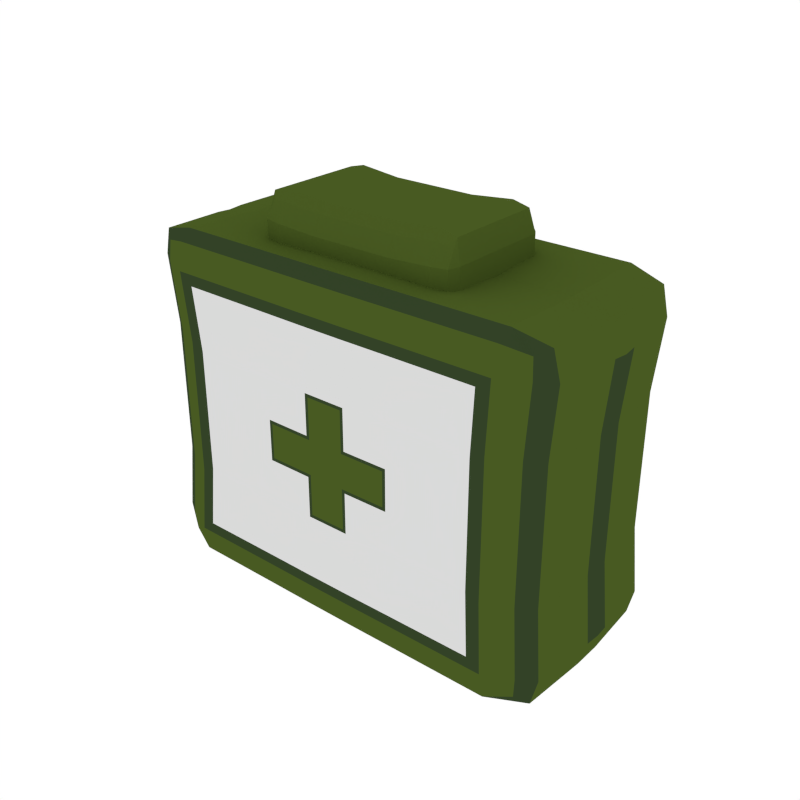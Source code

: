 # Source: FirstAidKit.blend  (saved by Blender 2.79.0; exported with 4.5.12 LTS)
import bpy
from mathutils import Matrix  # noqa: F401  (used for matrix-valued properties, if any)

bpy.ops.wm.read_factory_settings(use_empty=True)
scene = bpy.context.scene
scene.name = 'Scene'

# ---- collections
col_collection_1 = bpy.data.collections.new('Collection 1'); scene.collection.children.link(col_collection_1)

# ---- materials (node trees are filled in below, after node groups)
mat_main = bpy.data.materials.new('Main')
mat_main.alpha_threshold = 0.0
mat_main.diffuse_color = (0.0654, 0.1025, 0.01582, 1.0)
mat_main.roughness = 0.5
mat_white = bpy.data.materials.new('White')
mat_white.alpha_threshold = 0.0
mat_white.diffuse_color = (0.6982, 0.6982, 0.6982, 1.0)
mat_white.roughness = 0.5
mat_darkmain = bpy.data.materials.new('DarkMain')
mat_darkmain.alpha_threshold = 0.0
mat_darkmain.diffuse_color = (0.03295, 0.05497, 0.02013, 1.0)
mat_darkmain.roughness = 0.5

# ---- material node trees

# ---- world
world_world = bpy.data.worlds.new('World'); scene.world = world_world
world_world.color = (1.0, 1.0, 1.0)
world_world.use_sun_shadow = False
world_world.sun_shadow_jitter_overblur = 0.0
world_world.cycles.sampling_method = 'NONE'
world_world.cycles.sample_map_resolution = 256

# ---- meshes
me_cube_001 = bpy.data.meshes.new('Cube.001')
me_cube_001.from_pydata([(0.3788, -0.1408, 0.2407), (-0.131, -0.1756, -0.2872), (0.3788, -0.1408, -0.2407), (0.3677, -0.1372, 0.1194), (-0.3674, -0.1372, 0.1194), (-0.3785, -0.1408, -0.2407), (-0.131, -0.1756, 0.2872), (-0.3785, -0.1408, 0.2407), (-0.3674, -0.1372, -0.1194), (0.3677, -0.1372, -0.1194), (-0.3665, -0.1423, -0.2872), (-0.3492, -0.1596, 0.2407), (0.3674, -0.1423, 0.2872), (0.3501, -0.1596, -0.2407), (-0.303, -0.1513, 0.3028), (-0.303, -0.1513, -0.3028), (-0.2975, -0.1828, -0.2407), (0.3027, -0.1828, -0.2407), (0.3083, -0.1513, 0.3028), (0.3083, -0.1513, -0.3028), (-0.3492, -0.1596, -0.2407), (-0.339, -0.1555, 0.1194), (0.3501, -0.1596, 0.2407), (0.3399, -0.1555, -0.1194), (-0.2975, -0.1828, 0.2407), (-0.2888, -0.1781, -0.1194), (0.3027, -0.1828, 0.2407), (0.2939, -0.1781, -0.1194), (-0.04014, -0.1762, -0.2872), (-0.04014, -0.1762, 0.2872), (-0.3665, -0.1423, 0.2872), (0.3674, -0.1423, -0.2872), (-0.03988, -0.1843, -0.2407), (-0.04066, -0.152, -0.3028), (-0.03988, -0.1843, 0.2407), (-0.04066, -0.152, 0.3028), (-0.1302, -0.1836, -0.2407), (-0.339, -0.1555, -0.1194), (0.3399, -0.1555, 0.1194), (-0.2888, -0.1781, 0.1194), (0.2939, -0.1781, 0.1194), (0.2939, -0.1781, -0.03979), (0.2939, -0.1781, 0.03979), (-0.3461, -0.1572, -0.2752), (-0.3461, -0.1572, 0.2752), (0.3474, -0.1572, -0.2752), (0.3474, -0.1572, 0.2752), (-0.2994, -0.1749, -0.2872), (-0.2994, -0.1749, 0.2872), (0.3046, -0.1749, -0.2872), (0.3046, -0.1749, 0.2872), (-0.2888, -0.1781, -0.03979), (-0.2888, -0.1781, 0.03979), (0.3399, -0.1555, -0.03979), (0.3399, -0.1555, 0.03979), (-0.339, -0.1555, 0.03979), (-0.339, -0.1555, -0.03979), (-0.1327, -0.1517, -0.3028), (-0.1302, -0.1836, 0.2407), (-0.1327, -0.1517, 0.3028), (0.3677, -0.1372, 0.03979), (0.3677, -0.1372, -0.03979), (-0.3674, -0.1372, 0.03979), (-0.3674, -0.1372, -0.03979), (0.0463, -0.152, 0.3028), (0.04551, -0.1843, 0.2407), (0.0463, -0.152, -0.3028), (0.04551, -0.1843, -0.2407), (0.04578, -0.1762, 0.2872), (0.04578, -0.1762, -0.2872), (0.1381, -0.1517, 0.3028), (0.1356, -0.1836, 0.2407), (0.1381, -0.1517, -0.3028), (0.1356, -0.1836, -0.2407), (0.1365, -0.1756, -0.2872), (0.1365, -0.1756, 0.2872), (0.1248, -0.1833, 0.221), (0.2782, -0.1826, 0.221), (-0.1193, -0.1833, 0.221), (-0.1158, -0.1789, 0.1096), (-0.2729, -0.1826, 0.221), (0.2701, -0.1783, 0.1096), (0.2701, -0.1783, 0.03653), (0.2701, -0.1783, -0.03653), (0.1248, -0.1833, -0.221), (0.2782, -0.1826, -0.221), (-0.1193, -0.1833, -0.221), (-0.2729, -0.1826, -0.221), (0.1212, -0.1789, 0.1096), (-0.2649, -0.1783, 0.1096), (-0.1158, -0.1789, -0.1096), (-0.1158, -0.1789, 0.03653), (0.1212, -0.1789, -0.1096), (0.2701, -0.1783, -0.1096), (-0.2649, -0.1783, -0.1096), (-0.2649, -0.1783, 0.03653), (-0.1158, -0.1789, -0.03653), (-0.2649, -0.1783, -0.03653), (-0.03526, -0.1796, -0.1096), (-0.03639, -0.184, -0.221), (-0.03526, -0.1796, 0.1096), (-0.03526, -0.1796, 0.03653), (-0.03526, -0.1796, -0.03653), (0.04085, -0.1796, -0.03653), (0.04085, -0.1796, 0.03653), (-0.03639, -0.184, 0.221), (0.042, -0.184, 0.221), (0.042, -0.184, -0.221), (0.04085, -0.1796, 0.1096), (0.04085, -0.1796, -0.1096), (0.1212, -0.1789, 0.03653), (0.1212, -0.1789, -0.03653), (-0.3799, -0.02419, 0.1177), (0.3796, -0.02419, 0.03922), (-0.3913, -0.02529, -0.2373), (0.3796, -0.02419, -0.03922), (-0.3799, -0.02419, 0.03922), (-0.3799, -0.02419, -0.03922), (0.3796, -0.02419, 0.1177), (0.391, -0.02529, -0.2373), (-0.1325, -0.02856, -0.2984), (0.391, -0.02529, 0.2373), (-0.3913, -0.02529, 0.2373), (-0.3799, -0.02419, -0.1177), (0.3796, -0.02419, -0.1177), (-0.1325, -0.02856, 0.2984), (-0.04097, -0.02867, -0.2984), (-0.3774, -0.02574, -0.2831), (-0.3774, -0.02574, 0.2831), (0.3775, -0.02574, -0.2831), (0.3775, -0.02574, 0.2831), (-0.3021, -0.02845, 0.2984), (-0.3021, -0.02845, -0.2984), (0.3066, -0.02845, 0.2984), (0.3066, -0.02845, -0.2984), (-0.04097, -0.02867, 0.2984), (0.04563, -0.02867, -0.2984), (0.04563, -0.02867, 0.2984), (0.1372, -0.02856, -0.2984), (0.1372, -0.02856, 0.2984), (-0.1104, -0.179, 0.03083), (-0.1104, -0.179, -0.03083), (-0.02982, -0.1796, 0.104), (-0.02982, -0.1796, 0.03083), (-0.02982, -0.1796, -0.03083), (-0.02982, -0.1796, -0.104), (0.03541, -0.1796, -0.03083), (0.03541, -0.1796, 0.03083), (0.03541, -0.1796, 0.104), (0.03541, -0.1796, -0.104), (0.1158, -0.179, 0.03083), (0.1158, -0.179, -0.03083), (0.3788, 0.1408, 0.2407), (-0.131, 0.1756, -0.2872), (0.3788, 0.1408, -0.2407), (0.3677, 0.1372, 0.1194), (-0.3674, 0.1372, 0.1194), (-0.3785, 0.1408, -0.2407), (-0.131, 0.1756, 0.2872), (-0.3785, 0.1408, 0.2407), (-0.3674, 0.1372, -0.1194), (0.3677, 0.1372, -0.1194), (-0.3665, 0.1423, -0.2872), (-0.3492, 0.1596, 0.2407), (0.3674, 0.1423, 0.2872), (0.3501, 0.1596, -0.2407), (-0.303, 0.1513, 0.3028), (-0.303, 0.1513, -0.3028), (-0.2975, 0.1828, -0.2407), (0.3027, 0.1828, -0.2407), (0.3083, 0.1513, 0.3028), (0.3083, 0.1513, -0.3028), (-0.3492, 0.1596, -0.2407), (-0.339, 0.1555, 0.1194), (0.3501, 0.1596, 0.2407), (0.3399, 0.1555, -0.1194), (-0.2975, 0.1828, 0.2407), (-0.2888, 0.1781, -0.1194), (0.3027, 0.1828, 0.2407), (0.2939, 0.1781, -0.1194), (-0.04014, 0.1762, -0.2872), (-0.04014, 0.1762, 0.2872), (-0.3665, 0.1423, 0.2872), (0.3674, 0.1423, -0.2872), (-0.03988, 0.1843, -0.2407), (-0.04066, 0.152, -0.3028), (-0.03988, 0.1843, 0.2407), (-0.04066, 0.152, 0.3028), (-0.1302, 0.1836, -0.2407), (-0.339, 0.1555, -0.1194), (0.3399, 0.1555, 0.1194), (-0.2888, 0.1781, 0.1194), (0.2939, 0.1781, 0.1194), (0.2939, 0.1781, -0.03979), (0.2939, 0.1781, 0.03979), (-0.3461, 0.1572, -0.2752), (-0.3461, 0.1572, 0.2752), (0.3474, 0.1572, -0.2752), (0.3474, 0.1572, 0.2752), (-0.2994, 0.1749, -0.2872), (-0.2994, 0.1749, 0.2872), (0.3046, 0.1749, -0.2872), (0.3046, 0.1749, 0.2872), (-0.2888, 0.1781, -0.03979), (-0.2888, 0.1781, 0.03979), (0.3399, 0.1555, -0.03979), (0.3399, 0.1555, 0.03979), (-0.339, 0.1555, 0.03979), (-0.339, 0.1555, -0.03979), (-0.1327, 0.1517, -0.3028), (-0.1302, 0.1836, 0.2407), (-0.1327, 0.1517, 0.3028), (0.3677, 0.1372, 0.03979), (0.3677, 0.1372, -0.03979), (-0.3674, 0.1372, 0.03979), (-0.3674, 0.1372, -0.03979), (0.0463, 0.152, 0.3028), (0.04551, 0.1843, 0.2407), (0.0463, 0.152, -0.3028), (0.04551, 0.1843, -0.2407), (0.04578, 0.1762, 0.2872), (0.04578, 0.1762, -0.2872), (0.1381, 0.1517, 0.3028), (0.1356, 0.1836, 0.2407), (0.1381, 0.1517, -0.3028), (0.1356, 0.1836, -0.2407), (0.1365, 0.1756, -0.2872), (0.1365, 0.1756, 0.2872), (0.1248, 0.1833, 0.221), (0.2782, 0.1826, 0.221), (-0.1193, 0.1833, 0.221), (-0.1158, 0.1789, 0.1096), (-0.2729, 0.1826, 0.221), (0.2701, 0.1783, 0.1096), (0.2701, 0.1783, 0.03653), (0.2701, 0.1783, -0.03653), (0.1248, 0.1833, -0.221), (0.2782, 0.1826, -0.221), (-0.1193, 0.1833, -0.221), (-0.2729, 0.1826, -0.221), (0.1212, 0.1789, 0.1096), (-0.2649, 0.1783, 0.1096), (-0.1158, 0.1789, -0.1096), (-0.1158, 0.1789, 0.03653), (0.1212, 0.1789, -0.1096), (0.2701, 0.1783, -0.1096), (-0.2649, 0.1783, -0.1096), (-0.2649, 0.1783, 0.03653), (-0.1158, 0.1789, -0.03653), (-0.2649, 0.1783, -0.03653), (-0.03526, 0.1796, -0.1096), (-0.03639, 0.184, -0.221), (-0.03526, 0.1796, 0.1096), (-0.03526, 0.1796, 0.03653), (-0.03526, 0.1796, -0.03653), (0.04085, 0.1796, -0.03653), (0.04085, 0.1796, 0.03653), (-0.03639, 0.184, 0.221), (0.042, 0.184, 0.221), (0.042, 0.184, -0.221), (0.04085, 0.1796, 0.1096), (0.04085, 0.1796, -0.1096), (0.1212, 0.1789, 0.03653), (0.1212, 0.1789, -0.03653), (-0.3799, 0.02419, 0.1177), (0.3796, 0.02419, 0.03922), (-0.3913, 0.02529, -0.2373), (0.3796, 0.02419, -0.03922), (-0.3799, 0.02419, 0.03922), (-0.3799, 0.02419, -0.03922), (0.3796, 0.02419, 0.1177), (0.391, 0.02529, -0.2373), (-0.1325, 0.02856, -0.2984), (0.391, 0.02529, 0.2373), (-0.3913, 0.02529, 0.2373), (-0.3799, 0.02419, -0.1177), (0.3796, 0.02419, -0.1177), (-0.1325, 0.02856, 0.2984), (-0.04097, 0.02867, -0.2984), (-0.3774, 0.02574, -0.2831), (-0.3774, 0.02574, 0.2831), (0.3775, 0.02574, -0.2831), (0.3775, 0.02574, 0.2831), (-0.3021, 0.02845, 0.2984), (-0.3021, 0.02845, -0.2984), (0.3066, 0.02845, 0.2984), (0.3066, 0.02845, -0.2984), (-0.04097, 0.02867, 0.2984), (0.04563, 0.02867, -0.2984), (0.04563, 0.02867, 0.2984), (0.1372, 0.02856, -0.2984), (0.1372, 0.02856, 0.2984), (-0.1104, 0.179, 0.03083), (-0.1104, 0.179, -0.03083), (-0.02982, 0.1796, 0.104), (-0.02982, 0.1796, 0.03083), (-0.02982, 0.1796, -0.03083), (-0.02982, 0.1796, -0.104), (0.03541, 0.1796, -0.03083), (0.03541, 0.1796, 0.03083), (0.03541, 0.1796, 0.104), (0.03541, 0.1796, -0.104), (0.1158, 0.179, 0.03083), (0.1158, 0.179, -0.03083), (-0.3809, 0.0, 0.03894), (-0.3809, 0.0, -0.03894), (-0.1316, 0.0, -0.2963), (-0.3809, 0.0, -0.1168), (0.3818, 0.0, -0.1171), (-0.04053, 0.0, -0.2963), (-0.378, 0.0, 0.2811), (0.3786, 0.0, -0.2811), (0.04565, 0.0, 0.2963), (0.1367, 0.0, 0.2963), (-0.3809, 0.0, 0.1168), (0.3818, 0.0, 0.03905), (-0.3924, 0.0, -0.2356), (0.3818, 0.0, -0.03905), (0.3818, 0.0, 0.1171), (0.3933, 0.0, -0.2362), (0.3933, 0.0, 0.2362), (-0.3924, 0.0, 0.2356), (-0.1316, 0.0, 0.2963), (-0.378, 0.0, -0.2811), (0.3786, 0.0, 0.2811), (-0.3005, 0.0, 0.2963), (-0.3005, 0.0, -0.2963), (0.3053, 0.0, 0.2963), (0.3053, 0.0, -0.2963), (-0.04053, 0.0, 0.2963), (0.04565, 0.0, -0.2963), (0.1367, 0.0, -0.2963), (0.1439, 0.08491, 0.3805), (-0.1463, 0.08491, 0.3805), (0.07079, 0.08271, 0.3739), (0.07079, -0.08271, 0.3739), (-0.1463, -0.08491, 0.3805), (0.1439, -0.08491, 0.3805), (-0.07314, -0.08271, 0.3739), (-0.07314, 0.08271, 0.3739), (-0.1743, -0.08581, 0.3733), (0.1439, -0.09623, 0.3629), (0.172, 0.08581, 0.3733), (-0.1463, 0.09623, 0.3629), (0.1814, -0.09122, 0.335), (-0.1837, -0.09122, 0.335), (-0.1463, -0.1102, 0.3317), (-0.1463, 0.1102, 0.3317), (-0.1463, -0.09623, 0.3629), (0.07079, -0.09373, 0.3567), (0.1439, 0.09623, 0.3629), (-0.07314, 0.09373, 0.3567), (0.1439, -0.1102, 0.3317), (-0.07314, -0.1074, 0.3264), (0.1439, 0.1102, 0.3317), (-0.07314, 0.1074, 0.3264), (-0.1743, 0.08581, 0.3733), (0.172, -0.08581, 0.3733), (0.1814, 0.09122, 0.335), (-0.1837, 0.09122, 0.335), (-0.07314, -0.09373, 0.3567), (0.07079, 0.09373, 0.3567), (0.07079, -0.1074, 0.3264), (0.07079, 0.1074, 0.3264), (-0.1671, -0.09476, 0.361), (0.1647, -0.09476, 0.361), (-0.1671, 0.09476, 0.361), (0.1647, 0.09476, 0.361), (-0.1743, 0.1055, 0.3328), (0.172, 0.1055, 0.3328), (-0.1743, -0.1055, 0.3328), (0.172, -0.1055, 0.3328), (0.1814, -0.09122, 0.2789), (-0.1837, -0.09122, 0.2789), (-0.1463, -0.1102, 0.2756), (-0.1463, 0.1102, 0.2756), (0.1439, -0.1102, 0.2756), (-0.07314, -0.1074, 0.2703), (0.1439, 0.1102, 0.2756), (-0.07314, 0.1074, 0.2703), (0.1814, 0.09122, 0.2789), (-0.1837, 0.09122, 0.2789), (0.07079, -0.1074, 0.2703), (0.07079, 0.1074, 0.2703), (-0.1743, 0.1055, 0.2767), (0.172, 0.1055, 0.2767), (-0.1743, -0.1055, 0.2767), (0.172, -0.1055, 0.2767)], [], [(122, 112, 4, 7), (48, 44, 11, 24), (3, 0, 22, 38), (122, 7, 30, 128), (0, 12, 46, 22), (55, 52, 39, 21), (49, 19, 31, 45), (119, 2, 31, 129), (48, 14, 30, 44), (129, 31, 19, 134), (43, 10, 15, 47), (128, 30, 14, 131), (59, 14, 48, 6), (70, 75, 50, 18), (71, 26, 50, 75), (58, 6, 48, 24), (16, 20, 43, 47), (46, 50, 26, 22), (46, 12, 18, 50), (42, 54, 38, 40), (132, 15, 10, 127), (13, 17, 49, 45), (133, 18, 12, 130), (72, 19, 49, 74), (57, 1, 47, 15), (41, 27, 23, 53), (35, 59, 6, 29), (28, 33, 66, 69), (38, 22, 26, 40), (23, 27, 17, 13), (32, 28, 69, 67), (123, 114, 5, 8), (73, 74, 49, 17), (36, 16, 47, 1), (34, 58, 78, 105), (39, 24, 11, 21), (25, 37, 20, 16), (135, 35, 64, 137), (58, 24, 80, 78), (9, 23, 13, 2), (124, 115, 61, 9), (2, 13, 45, 31), (60, 3, 38, 54), (41, 42, 82, 83), (65, 34, 105, 106), (56, 51, 52, 55), (115, 113, 60, 61), (117, 63, 62, 116), (123, 8, 63, 117), (62, 55, 21, 4), (5, 10, 43, 20), (114, 127, 10, 5), (7, 4, 21, 11), (8, 5, 20, 37), (124, 9, 2, 119), (138, 134, 19, 72), (120, 57, 15, 132), (139, 70, 18, 133), (51, 25, 94, 97), (121, 130, 12, 0), (56, 37, 25, 51), (9, 61, 53, 23), (7, 11, 44, 30), (41, 53, 54, 42), (71, 65, 106, 76), (26, 71, 76, 77), (61, 60, 54, 53), (24, 39, 89, 80), (36, 32, 99, 86), (113, 118, 3, 60), (16, 36, 86, 87), (121, 0, 3, 118), (63, 56, 55, 62), (8, 37, 56, 63), (125, 131, 14, 59), (34, 29, 6, 58), (68, 29, 34, 65), (32, 67, 107, 99), (52, 51, 97, 95), (32, 36, 1, 28), (67, 73, 84, 107), (73, 17, 85, 84), (136, 66, 33, 126), (33, 28, 1, 57), (27, 41, 83, 93), (68, 64, 35, 29), (17, 27, 93, 85), (42, 40, 81, 82), (25, 16, 87, 94), (39, 52, 95, 89), (67, 69, 74, 73), (66, 72, 74, 69), (40, 26, 77, 81), (65, 71, 75, 68), (64, 68, 75, 70), (116, 62, 4, 112), (79, 78, 80, 89), (92, 84, 85, 93), (90, 94, 87, 86), (88, 81, 77, 76), (91, 79, 89, 95), (98, 90, 86, 99), (110, 82, 81, 88), (102, 98, 145, 144), (111, 110, 150, 151), (90, 96, 97, 94), (96, 91, 95, 97), (92, 93, 83, 111), (111, 83, 82, 110), (98, 109, 149, 145), (101, 100, 79, 91), (98, 102, 96, 90), (91, 96, 141, 140), (98, 99, 107, 109), (105, 100, 108, 106), (100, 105, 78, 79), (96, 102, 144, 141), (109, 92, 111, 103), (104, 110, 88, 108), (108, 88, 76, 106), (109, 107, 84, 92), (304, 116, 112, 314), (66, 136, 138, 72), (64, 70, 139, 137), (330, 136, 126, 309), (322, 325, 131, 125), (320, 121, 118, 318), (315, 318, 118, 113), (35, 135, 125, 59), (320, 324, 130, 121), (313, 139, 133, 327), (306, 120, 132, 326), (331, 328, 134, 138), (308, 124, 119, 319), (316, 323, 127, 114), (307, 123, 117, 305), (305, 117, 116, 304), (317, 315, 113, 115), (308, 317, 115, 124), (33, 57, 120, 126), (329, 135, 137, 312), (307, 316, 114, 123), (327, 133, 130, 324), (326, 132, 127, 323), (310, 128, 131, 325), (311, 129, 134, 328), (319, 119, 129, 311), (321, 122, 128, 310), (321, 314, 112, 122), (144, 143, 140, 141), (147, 143, 144, 146), (142, 143, 147, 148), (145, 149, 146, 144), (146, 151, 150, 147), (109, 103, 146, 149), (110, 104, 147, 150), (104, 108, 148, 147), (101, 91, 140, 143), (103, 111, 151, 146), (108, 100, 142, 148), (100, 101, 143, 142), (136, 330, 331, 138), (137, 139, 313, 312), (135, 329, 322, 125), (126, 120, 306, 309), (274, 159, 156, 264), (200, 176, 163, 196), (155, 190, 174, 152), (274, 280, 182, 159), (152, 174, 198, 164), (207, 173, 191, 204), (201, 197, 183, 171), (271, 281, 183, 154), (200, 196, 182, 166), (281, 286, 171, 183), (195, 199, 167, 162), (280, 283, 166, 182), (211, 158, 200, 166), (222, 170, 202, 227), (223, 227, 202, 178), (210, 176, 200, 158), (168, 199, 195, 172), (198, 174, 178, 202), (198, 202, 170, 164), (194, 192, 190, 206), (284, 279, 162, 167), (165, 197, 201, 169), (285, 282, 164, 170), (224, 226, 201, 171), (209, 167, 199, 153), (193, 205, 175, 179), (187, 181, 158, 211), (180, 221, 218, 185), (190, 192, 178, 174), (175, 165, 169, 179), (184, 219, 221, 180), (275, 160, 157, 266), (225, 169, 201, 226), (188, 153, 199, 168), (186, 257, 230, 210), (191, 173, 163, 176), (177, 168, 172, 189), (287, 289, 216, 187), (210, 230, 232, 176), (161, 154, 165, 175), (276, 161, 213, 267), (154, 183, 197, 165), (212, 206, 190, 155), (193, 235, 234, 194), (217, 258, 257, 186), (208, 207, 204, 203), (267, 213, 212, 265), (269, 268, 214, 215), (275, 269, 215, 160), (214, 156, 173, 207), (157, 172, 195, 162), (266, 157, 162, 279), (159, 163, 173, 156), (160, 189, 172, 157), (276, 271, 154, 161), (290, 224, 171, 286), (272, 284, 167, 209), (291, 285, 170, 222), (203, 249, 246, 177), (273, 152, 164, 282), (208, 203, 177, 189), (161, 175, 205, 213), (159, 182, 196, 163), (193, 194, 206, 205), (223, 228, 258, 217), (178, 229, 228, 223), (213, 205, 206, 212), (176, 232, 241, 191), (188, 238, 251, 184), (265, 212, 155, 270), (168, 239, 238, 188), (273, 270, 155, 152), (215, 214, 207, 208), (160, 215, 208, 189), (277, 211, 166, 283), (186, 210, 158, 181), (220, 217, 186, 181), (184, 251, 259, 219), (204, 247, 249, 203), (184, 180, 153, 188), (219, 259, 236, 225), (225, 236, 237, 169), (288, 278, 185, 218), (185, 209, 153, 180), (179, 245, 235, 193), (220, 181, 187, 216), (169, 237, 245, 179), (194, 234, 233, 192), (177, 246, 239, 168), (191, 241, 247, 204), (219, 225, 226, 221), (218, 221, 226, 224), (192, 233, 229, 178), (217, 220, 227, 223), (216, 222, 227, 220), (268, 264, 156, 214), (231, 241, 232, 230), (244, 245, 237, 236), (242, 238, 239, 246), (240, 228, 229, 233), (243, 247, 241, 231), (250, 251, 238, 242), (262, 240, 233, 234), (254, 296, 297, 250), (263, 303, 302, 262), (242, 246, 249, 248), (248, 249, 247, 243), (244, 263, 235, 245), (263, 262, 234, 235), (250, 297, 301, 261), (253, 243, 231, 252), (250, 242, 248, 254), (243, 292, 293, 248), (250, 261, 259, 251), (257, 258, 260, 252), (252, 231, 230, 257), (248, 293, 296, 254), (261, 255, 263, 244), (256, 260, 240, 262), (260, 258, 228, 240), (261, 244, 236, 259), (304, 314, 264, 268), (218, 224, 290, 288), (216, 289, 291, 222), (330, 309, 278, 288), (322, 277, 283, 325), (320, 318, 270, 273), (315, 265, 270, 318), (187, 211, 277, 287), (320, 273, 282, 324), (313, 327, 285, 291), (306, 326, 284, 272), (331, 290, 286, 328), (308, 319, 271, 276), (316, 266, 279, 323), (307, 305, 269, 275), (305, 304, 268, 269), (317, 267, 265, 315), (308, 276, 267, 317), (185, 278, 272, 209), (329, 312, 289, 287), (307, 275, 266, 316), (327, 324, 282, 285), (326, 323, 279, 284), (310, 325, 283, 280), (311, 328, 286, 281), (319, 311, 281, 271), (321, 310, 280, 274), (321, 274, 264, 314), (296, 293, 292, 295), (299, 298, 296, 295), (294, 300, 299, 295), (297, 296, 298, 301), (298, 299, 302, 303), (261, 301, 298, 255), (262, 302, 299, 256), (256, 299, 300, 260), (253, 295, 292, 243), (255, 298, 303, 263), (260, 300, 294, 252), (252, 294, 295, 253), (288, 290, 331, 330), (289, 312, 313, 291), (287, 277, 322, 329), (278, 309, 306, 272), (334, 332, 350, 361), (334, 339, 338, 335), (332, 342, 367, 350), (371, 365, 341, 352), (356, 359, 345, 340), (337, 332, 334, 335), (362, 349, 360, 353), (371, 344, 357, 365), (364, 340, 345, 370), (357, 342, 332, 337), (367, 342, 358, 369), (367, 369, 354, 350), (361, 363, 355, 351), (346, 348, 364, 370), (343, 347, 368, 366), (358, 342, 357, 344), (368, 359, 356, 366), (361, 350, 354, 363), (351, 355, 347, 343), (362, 352, 341, 349), (353, 360, 348, 346), (339, 351, 343, 333), (345, 359, 381, 373), (333, 343, 366, 356), (338, 360, 349, 335), (336, 340, 364, 348), (337, 335, 349, 341), (338, 336, 348, 360), (337, 341, 365, 357), (339, 334, 361, 351), (338, 339, 333, 336), (359, 368, 384, 381), (358, 344, 372, 380), (363, 354, 378, 383), (368, 347, 375, 384), (363, 383, 379, 355), (362, 353, 377, 382), (347, 355, 379, 375), (371, 352, 376, 387), (344, 371, 387, 372), (369, 358, 380, 385), (370, 345, 373, 386), (353, 346, 374, 377), (352, 362, 382, 376), (346, 370, 386, 374), (354, 369, 385, 378), (356, 340, 336, 333)])
me_cube_001.polygons.foreach_set('material_index', [0, 0, 2, 0, 2, 0, 2, 0, 2, 0, 2, 0, 2, 2, 0, 0, 0, 0, 2, 0, 0, 0, 0, 2, 2, 0, 2, 2, 0, 0, 0, 0, 0, 0, 2, 0, 0, 0, 2, 2, 0, 2, 2, 2, 2, 0, 0, 0, 0, 2, 2, 0, 2, 2, 0, 0, 0, 0, 2, 0, 0, 2, 2, 0, 2, 2, 2, 2, 2, 0, 2, 0, 2, 2, 0, 0, 0, 2, 2, 0, 2, 2, 0, 2, 2, 2, 2, 2, 2, 2, 0, 2, 2, 0, 2, 0, 1, 1, 1, 1, 1, 1, 1, 2, 2, 1, 1, 1, 1, 2, 1, 1, 2, 1, 1, 1, 2, 1, 1, 1, 1, 2, 0, 0, 0, 0, 2, 2, 0, 0, 0, 0, 0, 2, 0, 2, 2, 2, 2, 0, 0, 2, 0, 0, 0, 0, 0, 0, 2, 0, 0, 0, 0, 0, 2, 2, 2, 2, 2, 2, 2, 0, 0, 0, 0, 0, 0, 2, 0, 2, 0, 2, 0, 2, 0, 2, 0, 2, 2, 0, 0, 0, 0, 2, 0, 0, 0, 0, 2, 2, 0, 2, 2, 0, 0, 0, 0, 0, 0, 2, 0, 0, 0, 2, 2, 0, 2, 2, 2, 2, 0, 0, 0, 0, 2, 2, 0, 2, 2, 0, 0, 0, 0, 2, 0, 0, 2, 2, 0, 2, 2, 2, 2, 2, 0, 2, 0, 2, 2, 0, 0, 0, 2, 2, 0, 2, 2, 0, 2, 2, 2, 2, 2, 2, 2, 0, 2, 2, 0, 2, 0, 1, 1, 1, 1, 1, 1, 1, 2, 2, 1, 1, 1, 1, 2, 1, 1, 2, 1, 1, 1, 2, 1, 1, 1, 1, 2, 0, 0, 0, 0, 2, 2, 0, 0, 0, 0, 0, 2, 0, 2, 2, 2, 2, 0, 0, 2, 0, 0, 0, 0, 0, 0, 2, 0, 0, 0, 0, 0, 2, 2, 2, 2, 2, 2, 2, 0, 0, 0, 0, 0, 0, 0, 0, 0, 0, 0, 0, 0, 0, 0, 0, 0, 0, 0, 0, 0, 0, 0, 0, 0, 0, 0, 0, 0, 0, 0, 0, 0, 0, 0, 0, 0, 0, 0, 0, 0, 0, 0, 0, 0, 0, 0, 0, 0, 0, 0])
me_cube_001.materials.append(mat_main)
me_cube_001.materials.append(mat_white)
me_cube_001.materials.append(mat_darkmain)
me_cube_001.use_remesh_preserve_volume = False
me_cube_001.use_remesh_preserve_attributes = False
me_cube_001.use_mirror_vertex_groups = False
me_cube_001.update()

# ---- objects
ob_firstaidkit = bpy.data.objects.new('FirstAidKit', me_cube_001)

# ---- transforms, parenting, visibility, modifiers, constraints
ob_firstaidkit.location = (0.0, 0.0, 0.0)
ob_firstaidkit.scale = (1.989, 1.989, 1.989)
ob_firstaidkit.lineart.crease_threshold = 0.0

# ---- collection membership
col_collection_1.objects.link(ob_firstaidkit)

# ---- scene / render settings (as saved in the file)
scene.frame_start = 1; scene.frame_end = 250; scene.frame_set(0)
scene.render.engine = 'CYCLES'
scene.render.resolution_x = 1000
scene.render.resolution_y = 1000
scene.render.dither_intensity = 0.0
scene.cycles.samples = 200
scene.cycles.sampling_pattern = 'TABULATED_SOBOL'
scene.cycles.light_sampling_threshold = 0.0
scene.cycles.use_adaptive_sampling = False
scene.cycles.use_light_tree = False
scene.cycles.caustics_reflective = False
scene.cycles.caustics_refractive = False
scene.cycles.blur_glossy = 0.0
scene.cycles.max_bounces = 2
scene.cycles.pixel_filter_type = 'GAUSSIAN'
scene.cycles.sample_clamp_indirect = 0.0
scene.view_settings.view_transform = 'Standard'
bpy.context.view_layer.update()

# ---- added for rendering (the .blend has no active camera): camera
cam_auto = bpy.data.cameras.new('AutoCamera')
cam_auto.lens = 50.0
cam_auto.sensor_width = 36.0
cam_auto.clip_end = 1000.0
ob_auto_camera = bpy.data.objects.new('AutoCamera', cam_auto)
scene.collection.objects.link(ob_auto_camera)
ob_auto_camera.location = (2.03405, -2.4398, 1.70389)
ob_auto_camera.rotation_euler = (1.09748, -7.21219e-08, 0.694738)
scene.camera = ob_auto_camera
bpy.context.view_layer.update()
